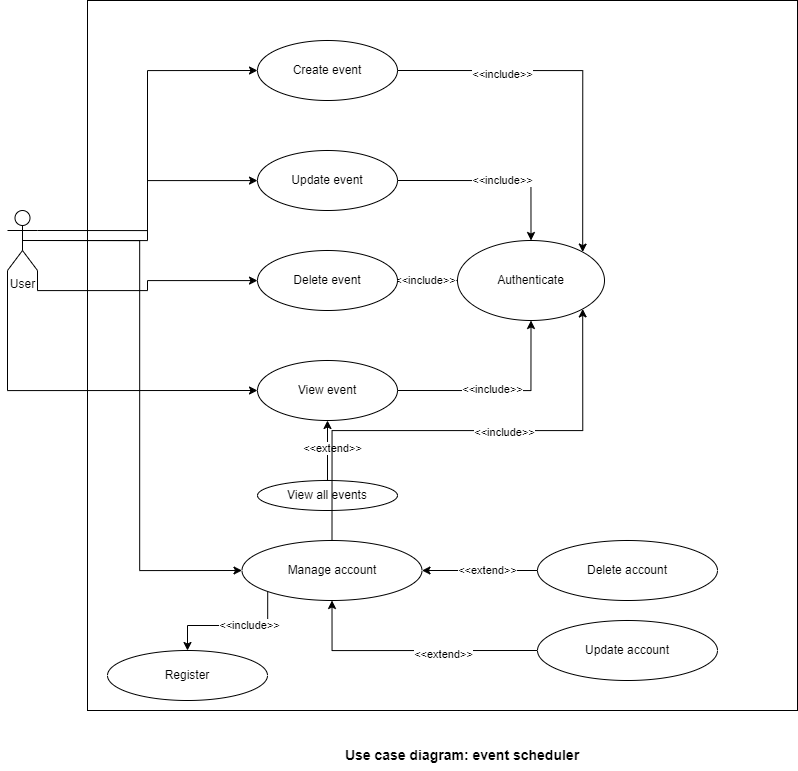

The diagram above was exported from draw.io. Its source (the exported page's mxGraphModel, read from the mxfile embedded in the PNG):
<mxGraphModel dx="2294" dy="811" grid="1" gridSize="10" guides="1" tooltips="1" connect="1" arrows="1" fold="1" page="1" pageScale="1" pageWidth="850" pageHeight="1100" math="0" shadow="0">
  <root>
    <mxCell id="0" />
    <mxCell id="1" parent="0" />
    <mxCell id="WIzHcG4vtAqwJ3fVgYvO-10" value="" style="whiteSpace=wrap;html=1;aspect=fixed;" vertex="1" parent="1">
      <mxGeometry x="50" y="140" width="710" height="710" as="geometry" />
    </mxCell>
    <mxCell id="WIzHcG4vtAqwJ3fVgYvO-18" style="edgeStyle=orthogonalEdgeStyle;rounded=0;orthogonalLoop=1;jettySize=auto;html=1;exitX=1;exitY=0.3333333333333333;exitDx=0;exitDy=0;exitPerimeter=0;entryX=0;entryY=0.5;entryDx=0;entryDy=0;" edge="1" parent="1" source="WIzHcG4vtAqwJ3fVgYvO-11" target="WIzHcG4vtAqwJ3fVgYvO-15">
      <mxGeometry relative="1" as="geometry" />
    </mxCell>
    <mxCell id="WIzHcG4vtAqwJ3fVgYvO-20" style="edgeStyle=orthogonalEdgeStyle;rounded=0;orthogonalLoop=1;jettySize=auto;html=1;exitX=0.5;exitY=0.5;exitDx=0;exitDy=0;exitPerimeter=0;" edge="1" parent="1" source="WIzHcG4vtAqwJ3fVgYvO-11" target="WIzHcG4vtAqwJ3fVgYvO-14">
      <mxGeometry relative="1" as="geometry" />
    </mxCell>
    <mxCell id="WIzHcG4vtAqwJ3fVgYvO-21" style="edgeStyle=orthogonalEdgeStyle;rounded=0;orthogonalLoop=1;jettySize=auto;html=1;exitX=1;exitY=1;exitDx=0;exitDy=0;exitPerimeter=0;" edge="1" parent="1" source="WIzHcG4vtAqwJ3fVgYvO-11" target="WIzHcG4vtAqwJ3fVgYvO-16">
      <mxGeometry relative="1" as="geometry" />
    </mxCell>
    <mxCell id="WIzHcG4vtAqwJ3fVgYvO-22" style="edgeStyle=orthogonalEdgeStyle;rounded=0;orthogonalLoop=1;jettySize=auto;html=1;exitX=0;exitY=1;exitDx=0;exitDy=0;exitPerimeter=0;entryX=0;entryY=0.5;entryDx=0;entryDy=0;" edge="1" parent="1" source="WIzHcG4vtAqwJ3fVgYvO-11" target="WIzHcG4vtAqwJ3fVgYvO-17">
      <mxGeometry relative="1" as="geometry" />
    </mxCell>
    <mxCell id="WIzHcG4vtAqwJ3fVgYvO-48" style="edgeStyle=orthogonalEdgeStyle;rounded=0;orthogonalLoop=1;jettySize=auto;html=1;exitX=0.5;exitY=0.5;exitDx=0;exitDy=0;exitPerimeter=0;entryX=0;entryY=0.5;entryDx=0;entryDy=0;" edge="1" parent="1" source="WIzHcG4vtAqwJ3fVgYvO-11" target="WIzHcG4vtAqwJ3fVgYvO-33">
      <mxGeometry relative="1" as="geometry" />
    </mxCell>
    <mxCell id="WIzHcG4vtAqwJ3fVgYvO-11" value="User" style="shape=umlActor;verticalLabelPosition=bottom;verticalAlign=top;html=1;outlineConnect=0;" vertex="1" parent="1">
      <mxGeometry x="-30" y="350" width="30" height="60" as="geometry" />
    </mxCell>
    <mxCell id="WIzHcG4vtAqwJ3fVgYvO-29" style="edgeStyle=orthogonalEdgeStyle;rounded=0;orthogonalLoop=1;jettySize=auto;html=1;exitX=1;exitY=0.5;exitDx=0;exitDy=0;" edge="1" parent="1" source="WIzHcG4vtAqwJ3fVgYvO-14" target="WIzHcG4vtAqwJ3fVgYvO-26">
      <mxGeometry relative="1" as="geometry" />
    </mxCell>
    <mxCell id="WIzHcG4vtAqwJ3fVgYvO-32" value="&amp;lt;&amp;lt;include&amp;gt;&amp;gt;" style="edgeLabel;html=1;align=center;verticalAlign=middle;resizable=0;points=[];" vertex="1" connectable="0" parent="WIzHcG4vtAqwJ3fVgYvO-29">
      <mxGeometry x="0.0784" y="1" relative="1" as="geometry">
        <mxPoint as="offset" />
      </mxGeometry>
    </mxCell>
    <mxCell id="WIzHcG4vtAqwJ3fVgYvO-14" value="Update event" style="ellipse;whiteSpace=wrap;html=1;" vertex="1" parent="1">
      <mxGeometry x="220" y="290" width="140" height="60" as="geometry" />
    </mxCell>
    <mxCell id="WIzHcG4vtAqwJ3fVgYvO-30" style="edgeStyle=orthogonalEdgeStyle;rounded=0;orthogonalLoop=1;jettySize=auto;html=1;exitX=1;exitY=0.5;exitDx=0;exitDy=0;entryX=1;entryY=0;entryDx=0;entryDy=0;" edge="1" parent="1" source="WIzHcG4vtAqwJ3fVgYvO-15" target="WIzHcG4vtAqwJ3fVgYvO-26">
      <mxGeometry relative="1" as="geometry" />
    </mxCell>
    <mxCell id="WIzHcG4vtAqwJ3fVgYvO-31" value="&amp;lt;&amp;lt;include&amp;gt;&amp;gt;" style="edgeLabel;html=1;align=center;verticalAlign=middle;resizable=0;points=[];" vertex="1" connectable="0" parent="WIzHcG4vtAqwJ3fVgYvO-30">
      <mxGeometry x="-0.4368" y="-3" relative="1" as="geometry">
        <mxPoint as="offset" />
      </mxGeometry>
    </mxCell>
    <mxCell id="WIzHcG4vtAqwJ3fVgYvO-15" value="Create event" style="ellipse;whiteSpace=wrap;html=1;" vertex="1" parent="1">
      <mxGeometry x="220" y="180" width="140" height="60" as="geometry" />
    </mxCell>
    <mxCell id="WIzHcG4vtAqwJ3fVgYvO-28" style="edgeStyle=orthogonalEdgeStyle;rounded=0;orthogonalLoop=1;jettySize=auto;html=1;exitX=1;exitY=0.5;exitDx=0;exitDy=0;" edge="1" parent="1" source="WIzHcG4vtAqwJ3fVgYvO-16" target="WIzHcG4vtAqwJ3fVgYvO-26">
      <mxGeometry relative="1" as="geometry" />
    </mxCell>
    <mxCell id="WIzHcG4vtAqwJ3fVgYvO-45" value="&amp;lt;&amp;lt;include&amp;gt;&amp;gt;" style="edgeLabel;html=1;align=center;verticalAlign=middle;resizable=0;points=[];" vertex="1" connectable="0" parent="WIzHcG4vtAqwJ3fVgYvO-28">
      <mxGeometry x="-0.0889" y="1" relative="1" as="geometry">
        <mxPoint as="offset" />
      </mxGeometry>
    </mxCell>
    <mxCell id="WIzHcG4vtAqwJ3fVgYvO-16" value="Delete event" style="ellipse;whiteSpace=wrap;html=1;" vertex="1" parent="1">
      <mxGeometry x="220" y="390" width="140" height="60" as="geometry" />
    </mxCell>
    <mxCell id="WIzHcG4vtAqwJ3fVgYvO-27" style="edgeStyle=orthogonalEdgeStyle;rounded=0;orthogonalLoop=1;jettySize=auto;html=1;exitX=1;exitY=0.5;exitDx=0;exitDy=0;" edge="1" parent="1" source="WIzHcG4vtAqwJ3fVgYvO-17" target="WIzHcG4vtAqwJ3fVgYvO-26">
      <mxGeometry relative="1" as="geometry" />
    </mxCell>
    <mxCell id="WIzHcG4vtAqwJ3fVgYvO-44" value="&amp;lt;&amp;lt;include&amp;gt;&amp;gt;" style="edgeLabel;html=1;align=center;verticalAlign=middle;resizable=0;points=[];" vertex="1" connectable="0" parent="WIzHcG4vtAqwJ3fVgYvO-27">
      <mxGeometry x="-0.0631" y="2" relative="1" as="geometry">
        <mxPoint as="offset" />
      </mxGeometry>
    </mxCell>
    <mxCell id="WIzHcG4vtAqwJ3fVgYvO-17" value="View event" style="ellipse;whiteSpace=wrap;html=1;" vertex="1" parent="1">
      <mxGeometry x="220" y="500" width="140" height="60" as="geometry" />
    </mxCell>
    <mxCell id="WIzHcG4vtAqwJ3fVgYvO-24" style="edgeStyle=orthogonalEdgeStyle;rounded=0;orthogonalLoop=1;jettySize=auto;html=1;exitX=0.5;exitY=0;exitDx=0;exitDy=0;" edge="1" parent="1" source="WIzHcG4vtAqwJ3fVgYvO-23" target="WIzHcG4vtAqwJ3fVgYvO-17">
      <mxGeometry relative="1" as="geometry" />
    </mxCell>
    <mxCell id="WIzHcG4vtAqwJ3fVgYvO-25" value="&amp;lt;&amp;lt;extend&amp;gt;&amp;gt;" style="edgeLabel;html=1;align=center;verticalAlign=middle;resizable=0;points=[];" vertex="1" connectable="0" parent="WIzHcG4vtAqwJ3fVgYvO-24">
      <mxGeometry x="0.0889" y="-4" relative="1" as="geometry">
        <mxPoint as="offset" />
      </mxGeometry>
    </mxCell>
    <mxCell id="WIzHcG4vtAqwJ3fVgYvO-23" value="View all events" style="ellipse;whiteSpace=wrap;html=1;" vertex="1" parent="1">
      <mxGeometry x="220" y="620" width="140" height="30" as="geometry" />
    </mxCell>
    <mxCell id="WIzHcG4vtAqwJ3fVgYvO-26" value="Authenticate" style="ellipse;whiteSpace=wrap;html=1;" vertex="1" parent="1">
      <mxGeometry x="420" y="380" width="147" height="80" as="geometry" />
    </mxCell>
    <mxCell id="WIzHcG4vtAqwJ3fVgYvO-42" style="edgeStyle=orthogonalEdgeStyle;rounded=0;orthogonalLoop=1;jettySize=auto;html=1;exitX=0.5;exitY=0;exitDx=0;exitDy=0;entryX=1;entryY=1;entryDx=0;entryDy=0;" edge="1" parent="1" source="WIzHcG4vtAqwJ3fVgYvO-33" target="WIzHcG4vtAqwJ3fVgYvO-26">
      <mxGeometry relative="1" as="geometry" />
    </mxCell>
    <mxCell id="WIzHcG4vtAqwJ3fVgYvO-43" value="&amp;lt;&amp;lt;include&amp;gt;&amp;gt;" style="edgeLabel;html=1;align=center;verticalAlign=middle;resizable=0;points=[];" vertex="1" connectable="0" parent="WIzHcG4vtAqwJ3fVgYvO-42">
      <mxGeometry x="0.1684" y="-1" relative="1" as="geometry">
        <mxPoint as="offset" />
      </mxGeometry>
    </mxCell>
    <mxCell id="WIzHcG4vtAqwJ3fVgYvO-49" style="edgeStyle=orthogonalEdgeStyle;rounded=0;orthogonalLoop=1;jettySize=auto;html=1;exitX=0;exitY=1;exitDx=0;exitDy=0;" edge="1" parent="1" source="WIzHcG4vtAqwJ3fVgYvO-33" target="WIzHcG4vtAqwJ3fVgYvO-40">
      <mxGeometry relative="1" as="geometry" />
    </mxCell>
    <mxCell id="WIzHcG4vtAqwJ3fVgYvO-50" value="&amp;lt;&amp;lt;include&amp;gt;&amp;gt;" style="edgeLabel;html=1;align=center;verticalAlign=middle;resizable=0;points=[];" vertex="1" connectable="0" parent="WIzHcG4vtAqwJ3fVgYvO-49">
      <mxGeometry x="-0.244" y="-1" relative="1" as="geometry">
        <mxPoint as="offset" />
      </mxGeometry>
    </mxCell>
    <mxCell id="WIzHcG4vtAqwJ3fVgYvO-33" value="Manage account" style="ellipse;whiteSpace=wrap;html=1;" vertex="1" parent="1">
      <mxGeometry x="204.5" y="680" width="180" height="60" as="geometry" />
    </mxCell>
    <mxCell id="WIzHcG4vtAqwJ3fVgYvO-36" style="edgeStyle=orthogonalEdgeStyle;rounded=0;orthogonalLoop=1;jettySize=auto;html=1;exitX=0;exitY=0.5;exitDx=0;exitDy=0;entryX=1;entryY=0.5;entryDx=0;entryDy=0;" edge="1" parent="1" source="WIzHcG4vtAqwJ3fVgYvO-34" target="WIzHcG4vtAqwJ3fVgYvO-33">
      <mxGeometry relative="1" as="geometry" />
    </mxCell>
    <mxCell id="WIzHcG4vtAqwJ3fVgYvO-37" value="&amp;lt;&amp;lt;extend&amp;gt;&amp;gt;" style="edgeLabel;html=1;align=center;verticalAlign=middle;resizable=0;points=[];" vertex="1" connectable="0" parent="WIzHcG4vtAqwJ3fVgYvO-36">
      <mxGeometry x="-0.1276" y="-1" relative="1" as="geometry">
        <mxPoint as="offset" />
      </mxGeometry>
    </mxCell>
    <mxCell id="WIzHcG4vtAqwJ3fVgYvO-34" value="Delete account" style="ellipse;whiteSpace=wrap;html=1;" vertex="1" parent="1">
      <mxGeometry x="500" y="680" width="180" height="60" as="geometry" />
    </mxCell>
    <mxCell id="WIzHcG4vtAqwJ3fVgYvO-38" style="edgeStyle=orthogonalEdgeStyle;rounded=0;orthogonalLoop=1;jettySize=auto;html=1;exitX=0;exitY=0.5;exitDx=0;exitDy=0;" edge="1" parent="1" source="WIzHcG4vtAqwJ3fVgYvO-35" target="WIzHcG4vtAqwJ3fVgYvO-33">
      <mxGeometry relative="1" as="geometry" />
    </mxCell>
    <mxCell id="WIzHcG4vtAqwJ3fVgYvO-39" value="&amp;lt;&amp;lt;extend&amp;gt;&amp;gt;" style="edgeLabel;html=1;align=center;verticalAlign=middle;resizable=0;points=[];" vertex="1" connectable="0" parent="WIzHcG4vtAqwJ3fVgYvO-38">
      <mxGeometry x="-0.259" y="3" relative="1" as="geometry">
        <mxPoint as="offset" />
      </mxGeometry>
    </mxCell>
    <mxCell id="WIzHcG4vtAqwJ3fVgYvO-35" value="Update account" style="ellipse;whiteSpace=wrap;html=1;" vertex="1" parent="1">
      <mxGeometry x="500" y="760" width="180" height="60" as="geometry" />
    </mxCell>
    <mxCell id="WIzHcG4vtAqwJ3fVgYvO-40" value="Register" style="ellipse;whiteSpace=wrap;html=1;" vertex="1" parent="1">
      <mxGeometry x="70" y="790" width="160" height="50" as="geometry" />
    </mxCell>
    <mxCell id="WIzHcG4vtAqwJ3fVgYvO-51" value="&lt;b style=&quot;font-size: 14px;&quot;&gt;Use case diagram: event scheduler&lt;/b&gt;" style="text;html=1;align=center;verticalAlign=middle;whiteSpace=wrap;rounded=0;fontSize=14;" vertex="1" parent="1">
      <mxGeometry x="285" y="880" width="280" height="30" as="geometry" />
    </mxCell>
  </root>
</mxGraphModel>